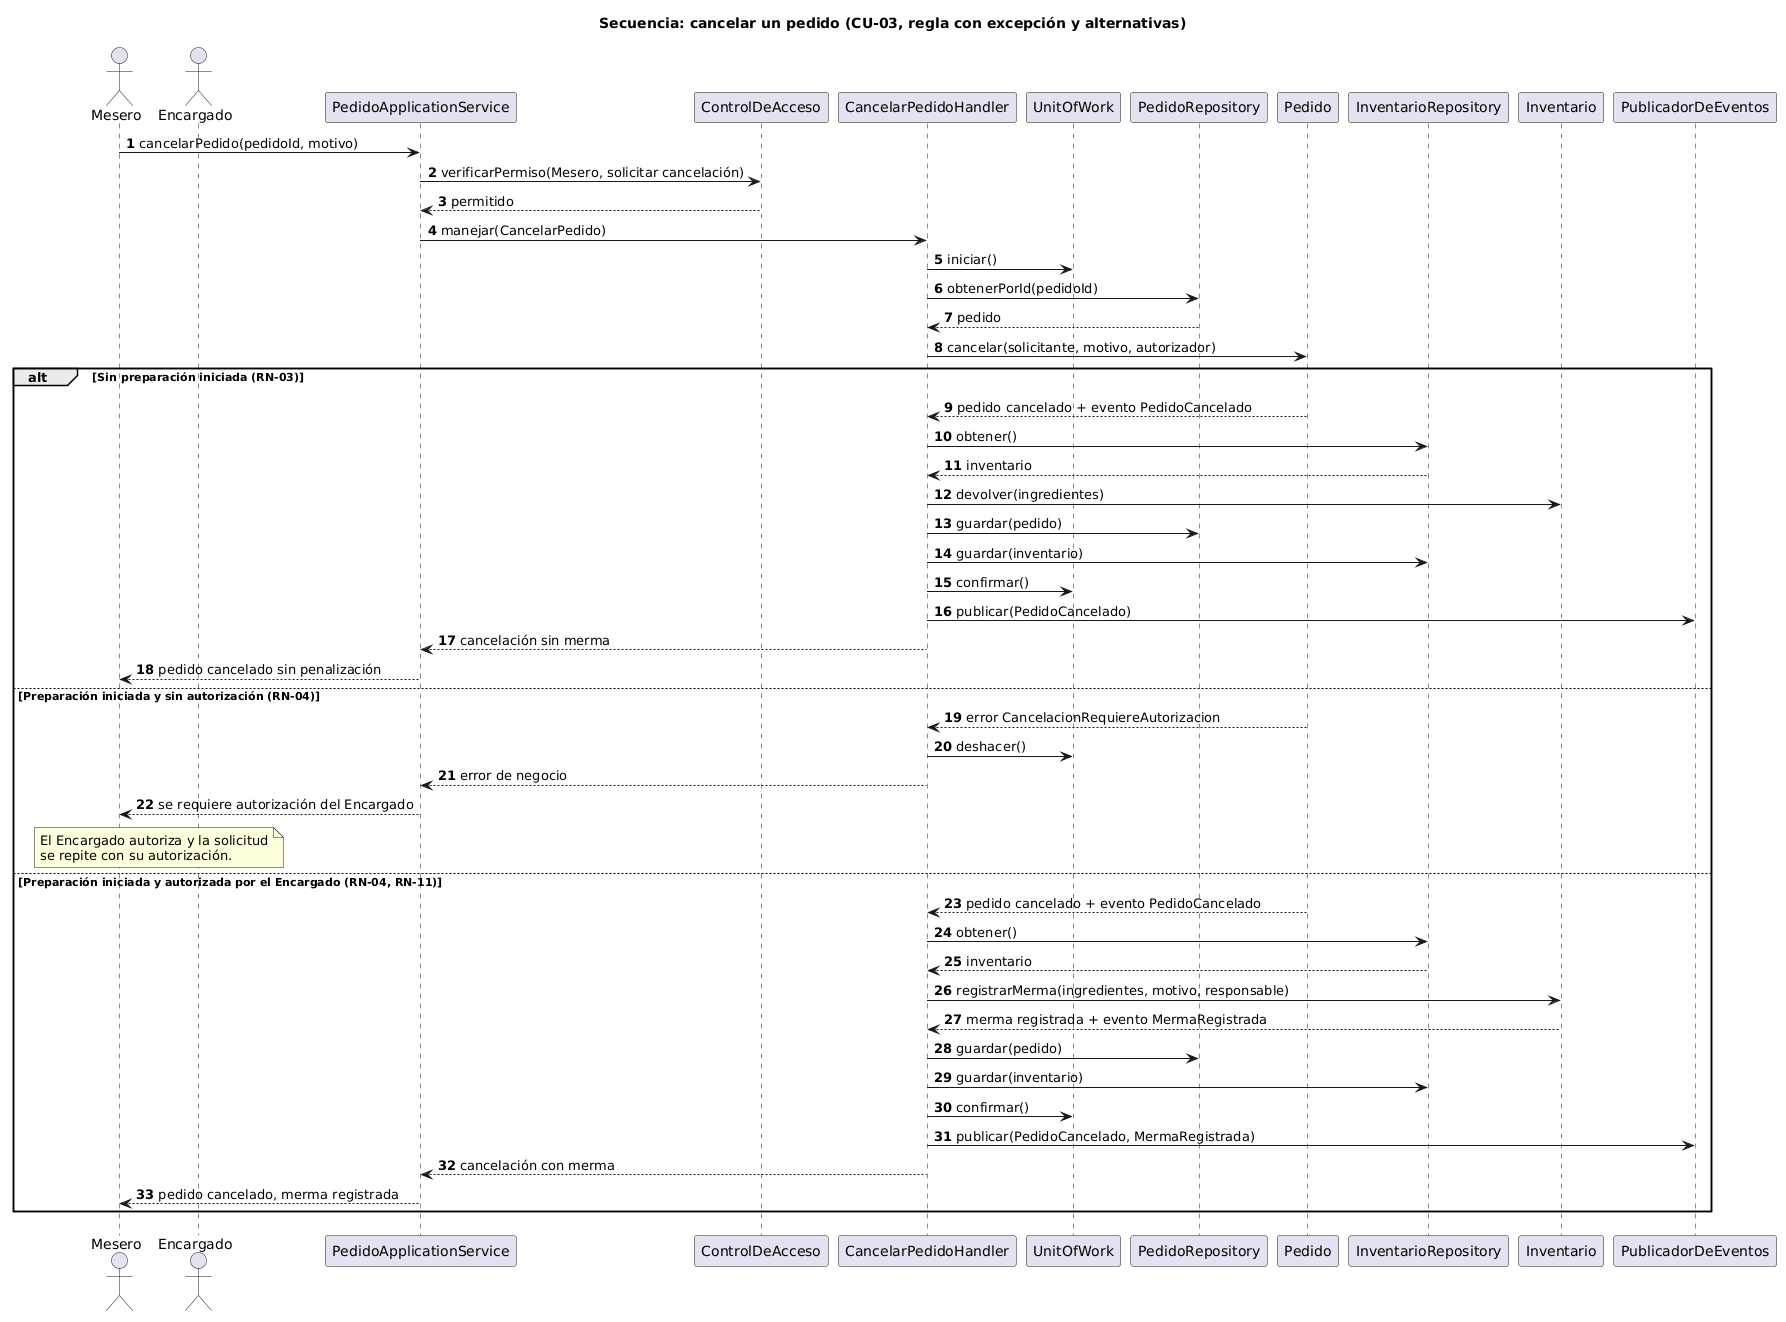

The diagram above was rendered by PlantUML. Its source (embedded in the PNG):
@startuml
title Secuencia: cancelar un pedido (CU-03, regla con excepción y alternativas)

skinparam shadowing false
skinparam defaultFontName Arial
skinparam sequenceMessageAlign left
autonumber

actor Mesero
actor Encargado
participant "PedidoApplicationService" as PS
participant "ControlDeAcceso" as CA
participant "CancelarPedidoHandler" as H
participant "UnitOfWork" as UoW
participant "PedidoRepository" as PR
participant "Pedido" as P
participant "InventarioRepository" as IR
participant "Inventario" as INV
participant "PublicadorDeEventos" as EV

Mesero -> PS : cancelarPedido(pedidoId, motivo)
PS -> CA : verificarPermiso(Mesero, solicitar cancelación)
CA --> PS : permitido
PS -> H : manejar(CancelarPedido)
H -> UoW : iniciar()
H -> PR : obtenerPorId(pedidoId)
PR --> H : pedido
H -> P : cancelar(solicitante, motivo, autorizador)

alt Sin preparación iniciada (RN-03)
  P --> H : pedido cancelado + evento PedidoCancelado
  H -> IR : obtener()
  IR --> H : inventario
  H -> INV : devolver(ingredientes)
  H -> PR : guardar(pedido)
  H -> IR : guardar(inventario)
  H -> UoW : confirmar()
  H -> EV : publicar(PedidoCancelado)
  H --> PS : cancelación sin merma
  PS --> Mesero : pedido cancelado sin penalización
else Preparación iniciada y sin autorización (RN-04)
  P --> H : error CancelacionRequiereAutorizacion
  H -> UoW : deshacer()
  H --> PS : error de negocio
  PS --> Mesero : se requiere autorización del Encargado
  note over Mesero, Encargado
    El Encargado autoriza y la solicitud
    se repite con su autorización.
  end note
else Preparación iniciada y autorizada por el Encargado (RN-04, RN-11)
  P --> H : pedido cancelado + evento PedidoCancelado
  H -> IR : obtener()
  IR --> H : inventario
  H -> INV : registrarMerma(ingredientes, motivo, responsable)
  INV --> H : merma registrada + evento MermaRegistrada
  H -> PR : guardar(pedido)
  H -> IR : guardar(inventario)
  H -> UoW : confirmar()
  H -> EV : publicar(PedidoCancelado, MermaRegistrada)
  H --> PS : cancelación con merma
  PS --> Mesero : pedido cancelado, merma registrada
end
@enduml